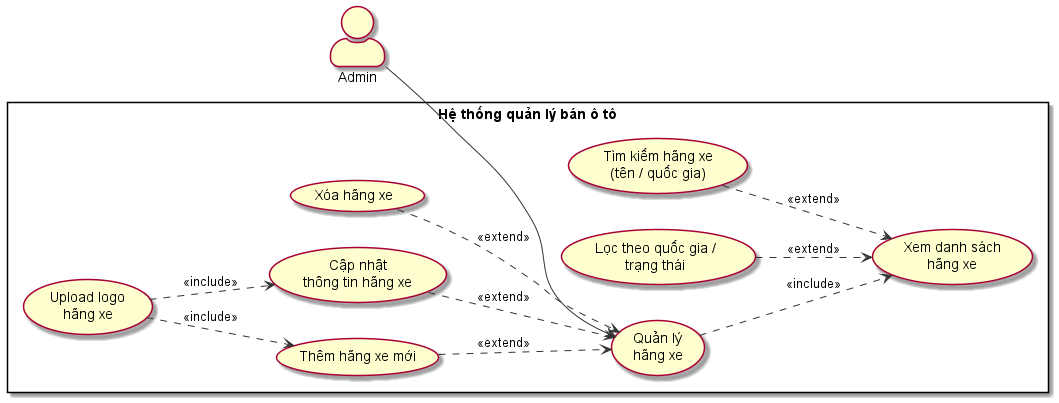

The diagram above was rendered by PlantUML. Its source (embedded in the PNG):
@startuml UC04 - Quản lý hãng xe
' =============================================
' UC04: Quản lý hãng xe (Brand)
' Đồ án: Website quản lý bán ô tô
' =============================================

left to right direction
skinparam actorStyle awesome
skinparam usecase {
  BackgroundColor #FEFECE
  BorderColor #A80036
  ArrowColor #333333
}

actor "Admin" as Admin

rectangle "Hệ thống quản lý bán ô tô" {
  usecase "Quản lý\nhãng xe" as UC_Main

  usecase "Xem danh sách\nhãng xe" as UC_Xem
  usecase "Thêm hãng xe mới" as UC_Them
  usecase "Cập nhật\nthông tin hãng xe" as UC_Sua
  usecase "Xóa hãng xe" as UC_Xoa

  usecase "Tìm kiếm hãng xe\n(tên / quốc gia)" as UC_TimKiem
  usecase "Lọc theo quốc gia /\ntrạng thái" as UC_Loc
  usecase "Upload logo\nhãng xe" as UC_Upload
}

Admin --> UC_Main

UC_Main ..> UC_Xem : <<include>>

UC_Them ..> UC_Main : <<extend>>
UC_Sua ..> UC_Main : <<extend>>
UC_Xoa ..> UC_Main : <<extend>>
UC_TimKiem ..> UC_Xem : <<extend>>
UC_Loc ..> UC_Xem : <<extend>>
UC_Upload ..> UC_Them : <<include>>
UC_Upload ..> UC_Sua : <<include>>

@enduml